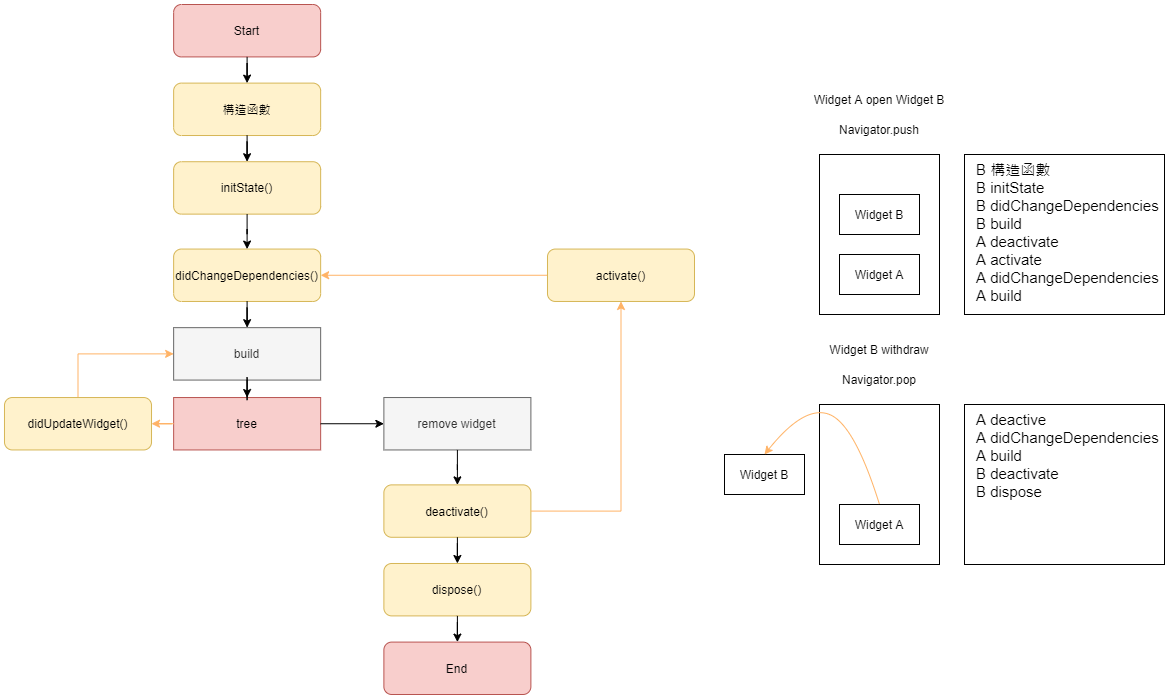

The diagram above was exported from draw.io. Its source (the exported page's mxGraphModel, read from the mxfile embedded in the PNG):
<mxGraphModel dx="1102" dy="865" grid="1" gridSize="10" guides="1" tooltips="1" connect="1" arrows="1" fold="1" page="1" pageScale="1" pageWidth="827" pageHeight="1169" math="0" shadow="0">
  <root>
    <mxCell id="0" />
    <mxCell id="1" parent="0" />
    <mxCell id="jCihuxIBPH3RB_GD1Aeb-50" value="" style="rounded=0;whiteSpace=wrap;html=1;" vertex="1" parent="1">
      <mxGeometry x="955" y="570" width="120" height="160" as="geometry" />
    </mxCell>
    <mxCell id="jCihuxIBPH3RB_GD1Aeb-46" value="Widget A" style="rounded=0;whiteSpace=wrap;html=1;" vertex="1" parent="1">
      <mxGeometry x="975" y="670" width="80" height="40" as="geometry" />
    </mxCell>
    <mxCell id="jCihuxIBPH3RB_GD1Aeb-47" value="" style="group" vertex="1" connectable="0" parent="1">
      <mxGeometry x="140" y="420" width="690" height="690" as="geometry" />
    </mxCell>
    <mxCell id="cLbdi8YqdSlVCdhn0_se-1" value="Start" style="rounded=1;whiteSpace=wrap;html=1;fillColor=#f8cecc;strokeColor=#b85450;" parent="jCihuxIBPH3RB_GD1Aeb-47" vertex="1">
      <mxGeometry x="169.1408934707904" width="147.01030927835055" height="52.405063291139236" as="geometry" />
    </mxCell>
    <mxCell id="jCihuxIBPH3RB_GD1Aeb-1" value="構造函數" style="rounded=1;whiteSpace=wrap;html=1;fillColor=#fff2cc;strokeColor=#d6b656;" vertex="1" parent="jCihuxIBPH3RB_GD1Aeb-47">
      <mxGeometry x="169.1408934707904" y="78.60759493670886" width="147.01030927835055" height="52.405063291139236" as="geometry" />
    </mxCell>
    <mxCell id="jCihuxIBPH3RB_GD1Aeb-13" value="" style="edgeStyle=orthogonalEdgeStyle;rounded=0;orthogonalLoop=1;jettySize=auto;html=1;" edge="1" parent="jCihuxIBPH3RB_GD1Aeb-47" source="cLbdi8YqdSlVCdhn0_se-1" target="jCihuxIBPH3RB_GD1Aeb-1">
      <mxGeometry relative="1" as="geometry" />
    </mxCell>
    <mxCell id="jCihuxIBPH3RB_GD1Aeb-2" value="initState()" style="rounded=1;whiteSpace=wrap;html=1;fillColor=#fff2cc;strokeColor=#d6b656;" vertex="1" parent="jCihuxIBPH3RB_GD1Aeb-47">
      <mxGeometry x="169.1408934707904" y="157.21518987341773" width="147.01030927835055" height="52.405063291139236" as="geometry" />
    </mxCell>
    <mxCell id="jCihuxIBPH3RB_GD1Aeb-14" value="" style="edgeStyle=orthogonalEdgeStyle;rounded=0;orthogonalLoop=1;jettySize=auto;html=1;" edge="1" parent="jCihuxIBPH3RB_GD1Aeb-47" source="jCihuxIBPH3RB_GD1Aeb-1" target="jCihuxIBPH3RB_GD1Aeb-2">
      <mxGeometry relative="1" as="geometry" />
    </mxCell>
    <mxCell id="jCihuxIBPH3RB_GD1Aeb-3" value="didChangeDependencies()" style="rounded=1;whiteSpace=wrap;html=1;fillColor=#fff2cc;strokeColor=#d6b656;" vertex="1" parent="jCihuxIBPH3RB_GD1Aeb-47">
      <mxGeometry x="169.1408934707904" y="244.5569620253164" width="147.01030927835055" height="52.405063291139236" as="geometry" />
    </mxCell>
    <mxCell id="jCihuxIBPH3RB_GD1Aeb-15" value="" style="edgeStyle=orthogonalEdgeStyle;rounded=0;orthogonalLoop=1;jettySize=auto;html=1;" edge="1" parent="jCihuxIBPH3RB_GD1Aeb-47" source="jCihuxIBPH3RB_GD1Aeb-2" target="jCihuxIBPH3RB_GD1Aeb-3">
      <mxGeometry relative="1" as="geometry" />
    </mxCell>
    <mxCell id="jCihuxIBPH3RB_GD1Aeb-4" value="build" style="rounded=0;whiteSpace=wrap;html=1;fillColor=#f5f5f5;fontColor=#333333;strokeColor=#666666;" vertex="1" parent="jCihuxIBPH3RB_GD1Aeb-47">
      <mxGeometry x="169.1408934707904" y="323.1645569620253" width="147.01030927835055" height="52.405063291139236" as="geometry" />
    </mxCell>
    <mxCell id="jCihuxIBPH3RB_GD1Aeb-18" style="edgeStyle=orthogonalEdgeStyle;rounded=0;orthogonalLoop=1;jettySize=auto;html=1;entryX=0.5;entryY=0;entryDx=0;entryDy=0;" edge="1" parent="jCihuxIBPH3RB_GD1Aeb-47" source="jCihuxIBPH3RB_GD1Aeb-3" target="jCihuxIBPH3RB_GD1Aeb-4">
      <mxGeometry relative="1" as="geometry" />
    </mxCell>
    <mxCell id="jCihuxIBPH3RB_GD1Aeb-5" value="tree" style="rounded=0;whiteSpace=wrap;html=1;fillColor=#f8cecc;strokeColor=#b85450;" vertex="1" parent="jCihuxIBPH3RB_GD1Aeb-47">
      <mxGeometry x="169.1408934707904" y="393.03797468354435" width="147.01030927835055" height="52.405063291139236" as="geometry" />
    </mxCell>
    <mxCell id="jCihuxIBPH3RB_GD1Aeb-8" value="" style="edgeStyle=orthogonalEdgeStyle;rounded=0;orthogonalLoop=1;jettySize=auto;html=1;" edge="1" parent="jCihuxIBPH3RB_GD1Aeb-47" source="jCihuxIBPH3RB_GD1Aeb-4" target="jCihuxIBPH3RB_GD1Aeb-5">
      <mxGeometry relative="1" as="geometry" />
    </mxCell>
    <mxCell id="jCihuxIBPH3RB_GD1Aeb-19" value="remove widget" style="rounded=0;whiteSpace=wrap;html=1;fillColor=#f5f5f5;fontColor=#333333;strokeColor=#666666;" vertex="1" parent="jCihuxIBPH3RB_GD1Aeb-47">
      <mxGeometry x="379.38144329896903" y="393.03797468354435" width="147.01030927835055" height="52.405063291139236" as="geometry" />
    </mxCell>
    <mxCell id="jCihuxIBPH3RB_GD1Aeb-20" value="" style="edgeStyle=orthogonalEdgeStyle;rounded=0;orthogonalLoop=1;jettySize=auto;html=1;" edge="1" parent="jCihuxIBPH3RB_GD1Aeb-47" source="jCihuxIBPH3RB_GD1Aeb-5" target="jCihuxIBPH3RB_GD1Aeb-19">
      <mxGeometry relative="1" as="geometry" />
    </mxCell>
    <mxCell id="jCihuxIBPH3RB_GD1Aeb-40" style="edgeStyle=orthogonalEdgeStyle;rounded=0;orthogonalLoop=1;jettySize=auto;html=1;entryX=0;entryY=0.5;entryDx=0;entryDy=0;strokeColor=#FFB366;" edge="1" parent="jCihuxIBPH3RB_GD1Aeb-47" source="jCihuxIBPH3RB_GD1Aeb-27" target="jCihuxIBPH3RB_GD1Aeb-4">
      <mxGeometry relative="1" as="geometry">
        <Array as="points">
          <mxPoint x="73.50515463917527" y="349.36708860759495" />
        </Array>
      </mxGeometry>
    </mxCell>
    <mxCell id="jCihuxIBPH3RB_GD1Aeb-27" value="didUpdateWidget()" style="rounded=1;whiteSpace=wrap;html=1;fillColor=#fff2cc;strokeColor=#d6b656;" vertex="1" parent="jCihuxIBPH3RB_GD1Aeb-47">
      <mxGeometry y="393.03797468354435" width="147.01030927835055" height="52.405063291139236" as="geometry" />
    </mxCell>
    <mxCell id="jCihuxIBPH3RB_GD1Aeb-28" value="" style="edgeStyle=orthogonalEdgeStyle;rounded=0;orthogonalLoop=1;jettySize=auto;html=1;fillColor=#dae8fc;strokeColor=#FFB366;" edge="1" parent="jCihuxIBPH3RB_GD1Aeb-47" source="jCihuxIBPH3RB_GD1Aeb-5" target="jCihuxIBPH3RB_GD1Aeb-27">
      <mxGeometry relative="1" as="geometry" />
    </mxCell>
    <mxCell id="jCihuxIBPH3RB_GD1Aeb-34" value="deactivate()" style="rounded=1;whiteSpace=wrap;html=1;fillColor=#fff2cc;strokeColor=#d6b656;" vertex="1" parent="jCihuxIBPH3RB_GD1Aeb-47">
      <mxGeometry x="379.38144329896903" y="480.379746835443" width="147.01030927835055" height="52.405063291139236" as="geometry" />
    </mxCell>
    <mxCell id="jCihuxIBPH3RB_GD1Aeb-37" value="" style="edgeStyle=orthogonalEdgeStyle;rounded=0;orthogonalLoop=1;jettySize=auto;html=1;" edge="1" parent="jCihuxIBPH3RB_GD1Aeb-47" source="jCihuxIBPH3RB_GD1Aeb-19" target="jCihuxIBPH3RB_GD1Aeb-34">
      <mxGeometry relative="1" as="geometry" />
    </mxCell>
    <mxCell id="jCihuxIBPH3RB_GD1Aeb-35" value="dispose()" style="rounded=1;whiteSpace=wrap;html=1;fillColor=#fff2cc;strokeColor=#d6b656;" vertex="1" parent="jCihuxIBPH3RB_GD1Aeb-47">
      <mxGeometry x="379.38144329896903" y="558.9873417721518" width="147.01030927835055" height="52.405063291139236" as="geometry" />
    </mxCell>
    <mxCell id="jCihuxIBPH3RB_GD1Aeb-38" value="" style="edgeStyle=orthogonalEdgeStyle;rounded=0;orthogonalLoop=1;jettySize=auto;html=1;" edge="1" parent="jCihuxIBPH3RB_GD1Aeb-47" source="jCihuxIBPH3RB_GD1Aeb-34" target="jCihuxIBPH3RB_GD1Aeb-35">
      <mxGeometry relative="1" as="geometry" />
    </mxCell>
    <mxCell id="jCihuxIBPH3RB_GD1Aeb-36" value="End" style="rounded=1;whiteSpace=wrap;html=1;fillColor=#f8cecc;strokeColor=#b85450;" vertex="1" parent="jCihuxIBPH3RB_GD1Aeb-47">
      <mxGeometry x="379.38144329896903" y="637.5949367088607" width="147.01030927835055" height="52.405063291139236" as="geometry" />
    </mxCell>
    <mxCell id="jCihuxIBPH3RB_GD1Aeb-39" value="" style="edgeStyle=orthogonalEdgeStyle;rounded=0;orthogonalLoop=1;jettySize=auto;html=1;" edge="1" parent="jCihuxIBPH3RB_GD1Aeb-47" source="jCihuxIBPH3RB_GD1Aeb-35" target="jCihuxIBPH3RB_GD1Aeb-36">
      <mxGeometry relative="1" as="geometry" />
    </mxCell>
    <mxCell id="jCihuxIBPH3RB_GD1Aeb-45" style="edgeStyle=orthogonalEdgeStyle;rounded=0;orthogonalLoop=1;jettySize=auto;html=1;entryX=1;entryY=0.5;entryDx=0;entryDy=0;strokeColor=#FFB366;" edge="1" parent="jCihuxIBPH3RB_GD1Aeb-47" source="jCihuxIBPH3RB_GD1Aeb-41" target="jCihuxIBPH3RB_GD1Aeb-3">
      <mxGeometry relative="1" as="geometry" />
    </mxCell>
    <mxCell id="jCihuxIBPH3RB_GD1Aeb-41" value="activate()" style="rounded=1;whiteSpace=wrap;html=1;fillColor=#fff2cc;strokeColor=#d6b656;" vertex="1" parent="jCihuxIBPH3RB_GD1Aeb-47">
      <mxGeometry x="542.9896907216495" y="244.5569620253164" width="147.01030927835055" height="52.405063291139236" as="geometry" />
    </mxCell>
    <mxCell id="jCihuxIBPH3RB_GD1Aeb-42" style="edgeStyle=orthogonalEdgeStyle;rounded=0;orthogonalLoop=1;jettySize=auto;html=1;exitX=1;exitY=0.5;exitDx=0;exitDy=0;entryX=0.5;entryY=1;entryDx=0;entryDy=0;strokeColor=#FFB366;" edge="1" parent="jCihuxIBPH3RB_GD1Aeb-47" source="jCihuxIBPH3RB_GD1Aeb-34" target="jCihuxIBPH3RB_GD1Aeb-41">
      <mxGeometry relative="1" as="geometry" />
    </mxCell>
    <mxCell id="jCihuxIBPH3RB_GD1Aeb-48" value="Widget B" style="rounded=0;whiteSpace=wrap;html=1;" vertex="1" parent="1">
      <mxGeometry x="975" y="610" width="80" height="40" as="geometry" />
    </mxCell>
    <mxCell id="jCihuxIBPH3RB_GD1Aeb-51" value="Navigator.push" style="text;html=1;strokeColor=none;fillColor=none;align=center;verticalAlign=middle;whiteSpace=wrap;rounded=0;" vertex="1" parent="1">
      <mxGeometry x="975" y="530" width="80" height="30" as="geometry" />
    </mxCell>
    <mxCell id="jCihuxIBPH3RB_GD1Aeb-52" value="Widget A open Widget B" style="text;html=1;strokeColor=none;fillColor=none;align=center;verticalAlign=middle;whiteSpace=wrap;rounded=0;" vertex="1" parent="1">
      <mxGeometry x="940" y="500" width="150" height="30" as="geometry" />
    </mxCell>
    <mxCell id="jCihuxIBPH3RB_GD1Aeb-53" value="" style="rounded=0;whiteSpace=wrap;html=1;" vertex="1" parent="1">
      <mxGeometry x="955" y="820" width="120" height="160" as="geometry" />
    </mxCell>
    <mxCell id="jCihuxIBPH3RB_GD1Aeb-54" value="Widget A" style="rounded=0;whiteSpace=wrap;html=1;" vertex="1" parent="1">
      <mxGeometry x="975" y="920" width="80" height="40" as="geometry" />
    </mxCell>
    <mxCell id="jCihuxIBPH3RB_GD1Aeb-55" value="Widget B" style="rounded=0;whiteSpace=wrap;html=1;" vertex="1" parent="1">
      <mxGeometry x="860" y="870" width="80" height="40" as="geometry" />
    </mxCell>
    <mxCell id="jCihuxIBPH3RB_GD1Aeb-56" value="Navigator.pop" style="text;html=1;strokeColor=none;fillColor=none;align=center;verticalAlign=middle;whiteSpace=wrap;rounded=0;" vertex="1" parent="1">
      <mxGeometry x="975" y="780" width="80" height="30" as="geometry" />
    </mxCell>
    <mxCell id="jCihuxIBPH3RB_GD1Aeb-57" value="Widget B withdraw" style="text;html=1;strokeColor=none;fillColor=none;align=center;verticalAlign=middle;whiteSpace=wrap;rounded=0;" vertex="1" parent="1">
      <mxGeometry x="940" y="750" width="150" height="30" as="geometry" />
    </mxCell>
    <mxCell id="jCihuxIBPH3RB_GD1Aeb-59" value="&lt;font style=&quot;font-size: 15px&quot;&gt;A deactive&lt;br&gt;A didChangeDependencies&lt;br&gt;A build&lt;br&gt;B deactivate&lt;br&gt;B dispose&lt;/font&gt;" style="rounded=0;whiteSpace=wrap;html=1;align=left;spacingRight=0;spacingLeft=10;verticalAlign=top;" vertex="1" parent="1">
      <mxGeometry x="1100" y="820" width="200" height="160" as="geometry" />
    </mxCell>
    <mxCell id="jCihuxIBPH3RB_GD1Aeb-60" value="&lt;font style=&quot;font-size: 15px&quot;&gt;B 構造函數&lt;br&gt;B initState&lt;br&gt;B didChangeDependencies&lt;br&gt;B build&lt;br&gt;A deactivate&lt;br&gt;A activate&lt;br&gt;A didChangeDependencies&lt;br&gt;A build&lt;br&gt;&lt;/font&gt;" style="rounded=0;whiteSpace=wrap;html=1;align=left;spacingRight=0;spacingLeft=10;verticalAlign=top;" vertex="1" parent="1">
      <mxGeometry x="1100" y="570" width="200" height="160" as="geometry" />
    </mxCell>
    <mxCell id="jCihuxIBPH3RB_GD1Aeb-62" value="" style="curved=1;endArrow=classic;html=1;rounded=0;fontSize=15;strokeColor=#FFB366;exitX=0.5;exitY=0;exitDx=0;exitDy=0;entryX=0.5;entryY=0;entryDx=0;entryDy=0;" edge="1" parent="1" source="jCihuxIBPH3RB_GD1Aeb-54" target="jCihuxIBPH3RB_GD1Aeb-55">
      <mxGeometry width="50" height="50" relative="1" as="geometry">
        <mxPoint x="880" y="980" as="sourcePoint" />
        <mxPoint x="930" y="930" as="targetPoint" />
        <Array as="points">
          <mxPoint x="990" y="840" />
          <mxPoint x="940" y="820" />
        </Array>
      </mxGeometry>
    </mxCell>
  </root>
</mxGraphModel>